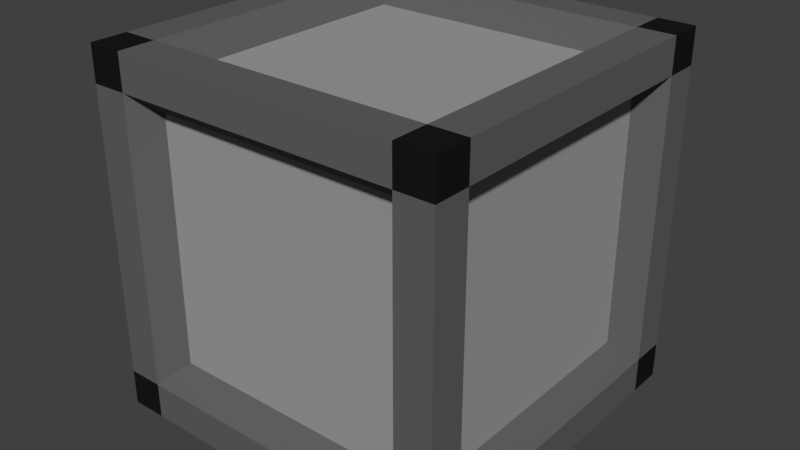 # Source: crate_metal_1.blend  (saved by Blender 2.77.0; exported with 4.5.12 LTS)
import bpy
from mathutils import Matrix  # noqa: F401  (used for matrix-valued properties, if any)

bpy.ops.wm.read_factory_settings(use_empty=True)
scene = bpy.context.scene
scene.name = 'Scene'

# ---- collections
col_collection_1 = bpy.data.collections.new('Collection 1'); scene.collection.children.link(col_collection_1)

# ---- materials (node trees are filled in below, after node groups)
mat_metalcrate_silver = bpy.data.materials.new('MetalCrate_Silver')
mat_metalcrate_silver.alpha_threshold = 0.0
mat_metalcrate_silver.diffuse_color = (0.4575, 0.4575, 0.4575, 1.0)
mat_metalcrate_silver.roughness = 0.5
mat_metalcrate_grey = bpy.data.materials.new('MetalCrate_Grey')
mat_metalcrate_grey.alpha_threshold = 0.0
mat_metalcrate_grey.diffuse_color = (0.1195, 0.1195, 0.1195, 1.0)
mat_metalcrate_grey.roughness = 0.5
mat_metalcrate_black = bpy.data.materials.new('MetalCrate_Black')
mat_metalcrate_black.alpha_threshold = 0.0
mat_metalcrate_black.diffuse_color = (0.009721, 0.009721, 0.009721, 1.0)
mat_metalcrate_black.roughness = 0.5

# ---- material node trees
mat_metalcrate_silver.use_nodes = True; mat_metalcrate_silver.node_tree.nodes.clear()
_N = mat_metalcrate_silver.node_tree.nodes; _L = mat_metalcrate_silver.node_tree.links
n0 = _N.new('ShaderNodeOutputMaterial'); n0.name = 'Material Output'; n0.location = (300, 300)
n1 = _N.new('ShaderNodeBsdfDiffuse'); n1.name = 'Diffuse BSDF'; n1.location = (10, 300)
n1.inputs[0].default_value = (0.3419, 0.3419, 0.3419, 1.0)
_L.new(n1.outputs[0], n0.inputs[0])
n0.is_active_output = True
mat_metalcrate_grey.use_nodes = True; mat_metalcrate_grey.node_tree.nodes.clear()
_N = mat_metalcrate_grey.node_tree.nodes; _L = mat_metalcrate_grey.node_tree.links
n0 = _N.new('ShaderNodeOutputMaterial'); n0.name = 'Material Output'; n0.location = (300, 300)
n1 = _N.new('ShaderNodeBsdfDiffuse'); n1.name = 'Diffuse BSDF'; n1.location = (10, 300)
n1.inputs[0].default_value = (0.1195, 0.1195, 0.1195, 1.0)
_L.new(n1.outputs[0], n0.inputs[0])
n0.is_active_output = True
mat_metalcrate_black.use_nodes = True; mat_metalcrate_black.node_tree.nodes.clear()
_N = mat_metalcrate_black.node_tree.nodes; _L = mat_metalcrate_black.node_tree.links
n0 = _N.new('ShaderNodeOutputMaterial'); n0.name = 'Material Output'; n0.location = (300, 300)
n1 = _N.new('ShaderNodeBsdfDiffuse'); n1.name = 'Diffuse BSDF'; n1.location = (10, 300)
n1.inputs[0].default_value = (0.009721, 0.009721, 0.009721, 1.0)
_L.new(n1.outputs[0], n0.inputs[0])
n0.is_active_output = True

# ---- world
world_world = bpy.data.worlds.new('World'); scene.world = world_world
world_world.color = (0.05088, 0.05088, 0.05088)
world_world.use_sun_shadow = False
world_world.sun_shadow_jitter_overblur = 0.0
world_world.cycles.sampling_method = 'MANUAL'

# ---- meshes
me_cube = bpy.data.meshes.new('Cube')
me_cube.from_pydata([(1.0, -1.0, -1.0), (1.0, -1.0, 1.0), (-1.0, -1.0, 1.0), (-1.0, -1.0, -1.0), (1.0, 1.0, -1.0), (1.0, 1.0, 1.0), (-1.0, 1.0, 1.0), (-1.0, 1.0, -1.0), (1.0, -1.0, 0.7958), (-1.0, -1.0, 0.7958), (1.0, 1.0, 0.7958), (-1.0, 1.0, 0.7958), (1.0, -0.8, -1.0), (1.0, -0.8, 1.0), (-1.0, -0.8, 1.0), (-1.0, -0.8, -1.0), (-1.0, -0.8, 0.7958), (1.0, -0.8, 0.7958), (-1.0, -1.0, -0.8005), (-1.0, 1.0, -0.8005), (1.0, -1.0, -0.8005), (1.0, 1.0, -0.8005), (1.0, -0.8, -0.8005), (-1.0, -0.8, -0.8005), (1.0, 0.8018, -1.0), (1.0, 0.8018, 1.0), (-1.0, 0.8018, 1.0), (-1.0, 0.8018, -1.0), (-1.0, 0.8018, 0.7958), (1.0, 0.8018, 0.7958), (1.0, 0.8018, -0.8005), (-1.0, 0.8018, -0.8005), (-0.801, -1.0, -1.0), (-0.801, -1.0, 1.0), (-0.801, 1.0, -1.0), (-0.801, 1.0, 1.0), (-0.801, 1.0, 0.7958), (-0.801, -1.0, 0.7958), (-0.801, -0.8, -1.0), (-0.801, -0.8, 1.0), (-0.801, -1.0, -0.8005), (-0.801, 1.0, -0.8005), (-0.801, 0.8018, -1.0), (-0.801, 0.8018, 1.0), (0.7958, 1.0, 0.7958), (0.7958, 1.0, -0.8005), (0.7958, -1.0, -1.0), (0.7958, -1.0, 1.0), (0.7958, 1.0, -1.0), (0.7958, 1.0, 1.0), (0.7958, -1.0, 0.7958), (0.7958, -0.8, -1.0), (0.7958, -0.8, 1.0), (0.7958, -1.0, -0.8005), (0.7958, 0.8018, -1.0), (0.7958, 0.8018, 1.0), (-0.8619, 0.691, 0.6855), (-0.8619, -0.6893, 0.6855), (0.8615, 0.691, 0.6855), (0.8615, -0.6893, 0.6855), (0.8615, -0.6893, -0.69), (-0.8619, -0.6893, -0.69), (0.8615, 0.691, -0.69), (-0.8619, 0.691, -0.69), (0.6855, -0.8616, 0.6855), (-0.6905, -0.8616, 0.6855), (0.6855, -0.6893, -0.8619), (-0.6905, -0.6893, -0.8619), (0.6855, -0.6893, 0.8615), (-0.6905, -0.6893, 0.8615), (0.6855, -0.8616, -0.69), (-0.6905, -0.8616, -0.69), (0.6855, 0.691, -0.8619), (-0.6905, 0.691, -0.8619), (0.6855, 0.691, 0.8615), (-0.6905, 0.691, 0.8615), (-0.6905, 0.8618, -0.69), (-0.6905, 0.8618, 0.6855), (0.6855, 0.8618, 0.6855), (0.6855, 0.8618, -0.69)], [], [(37, 33, 2, 9), (36, 11, 6, 35), (29, 10, 5, 25), (43, 35, 6, 26), (31, 19, 7, 27), (38, 32, 3, 15), (26, 6, 11, 28), (30, 21, 10, 29), (41, 19, 11, 36), (40, 37, 9, 18), (20, 22, 17, 8), (2, 14, 16, 9), (42, 38, 15, 27), (18, 23, 15, 3), (33, 39, 14, 2), (8, 17, 13, 1), (9, 16, 23, 18), (0, 12, 22, 20), (32, 40, 18, 3), (34, 7, 19, 41), (24, 4, 21, 30), (28, 11, 19, 31), (38, 42, 73, 67), (12, 24, 30, 22), (34, 42, 27, 7), (29, 17, 59, 58), (14, 26, 28, 16), (23, 31, 27, 15), (39, 43, 26, 14), (17, 29, 25, 13), (36, 44, 78, 77), (48, 54, 42, 34), (48, 34, 41, 45), (46, 53, 40, 32), (47, 52, 39, 33), (16, 28, 56, 57), (40, 53, 70, 71), (39, 52, 68, 69), (51, 46, 32, 38), (55, 49, 35, 43), (44, 36, 35, 49), (50, 47, 33, 37), (8, 1, 47, 50), (10, 44, 49, 5), (25, 5, 49, 55), (12, 0, 46, 51), (21, 45, 44, 10), (20, 8, 50, 53), (24, 12, 51, 54), (1, 13, 52, 47), (0, 20, 53, 46), (4, 48, 45, 21), (4, 24, 54, 48), (13, 25, 55, 52), (57, 56, 63, 61), (60, 62, 58, 59), (68, 74, 75, 69), (72, 66, 67, 73), (70, 64, 65, 71), (79, 76, 77, 78), (30, 29, 58, 62), (52, 55, 74, 68), (42, 54, 72, 73), (45, 41, 76, 79), (44, 45, 79, 78), (17, 22, 60, 59), (37, 40, 71, 65), (55, 43, 75, 74), (53, 50, 64, 70), (41, 36, 77, 76), (22, 30, 62, 60), (43, 39, 69, 75), (54, 51, 66, 72), (50, 37, 65, 64), (31, 23, 61, 63), (51, 38, 67, 66), (23, 16, 57, 61), (28, 31, 63, 56)])
me_cube.polygons.foreach_set('material_index', [2, 2, 2, 2, 2, 2, 2, 1, 1, 1, 1, 2, 1, 2, 2, 2, 1, 2, 2, 2, 2, 1, 1, 1, 2, 1, 1, 1, 1, 1, 1, 1, 1, 1, 1, 1, 1, 1, 1, 1, 1, 1, 2, 2, 2, 2, 1, 1, 1, 2, 2, 2, 2, 1, 0, 0, 0, 0, 0, 0, 1, 1, 1, 1, 1, 1, 1, 1, 1, 1, 1, 1, 1, 1, 1, 1, 1, 1])
me_cube.materials.append(mat_metalcrate_silver)
me_cube.materials.append(mat_metalcrate_grey)
me_cube.materials.append(mat_metalcrate_black)
me_cube.use_remesh_preserve_volume = False
me_cube.use_remesh_preserve_attributes = False
me_cube.use_mirror_vertex_groups = False
me_cube.update()

# ---- objects
ob_cube = bpy.data.objects.new('Cube', me_cube)

# ---- transforms, parenting, visibility, modifiers, constraints
ob_cube.location = (0.0, 0.0, 0.6256)
ob_cube.rotation_euler = (1.571, 0.0, 0.0)
ob_cube.scale = (0.6266, 0.6266, 0.6266)
ob_cube.lock_rotations_4d = False
ob_cube.empty_display_type = 'ARROWS'
ob_cube.lineart.crease_threshold = 0.0

# ---- collection membership
col_collection_1.objects.link(ob_cube)

# ---- scene / render settings (as saved in the file)
scene.frame_start = 1; scene.frame_end = 250; scene.frame_set(1)
scene.render.engine = 'CYCLES'
scene.render.resolution_percentage = 50
scene.render.dither_intensity = 0.0
scene.cycles.use_denoising = False
scene.cycles.samples = 128
scene.cycles.sampling_pattern = 'TABULATED_SOBOL'
scene.cycles.light_sampling_threshold = 0.0
scene.cycles.use_adaptive_sampling = False
scene.cycles.use_light_tree = False
scene.cycles.blur_glossy = 0.0
scene.cycles.sample_clamp_indirect = 0.0
scene.view_settings.view_transform = 'Standard'
bpy.context.view_layer.update()

# ---- added for rendering (the .blend has no active camera and no usable light): camera, sun
cam_auto = bpy.data.cameras.new('AutoCamera')
cam_auto.lens = 50.0
cam_auto.sensor_width = 36.0
cam_auto.clip_end = 1000.0
ob_auto_camera = bpy.data.objects.new('AutoCamera', cam_auto)
scene.collection.objects.link(ob_auto_camera)
ob_auto_camera.location = (2.00816, -2.40979, 2.23212)
ob_auto_camera.rotation_euler = (1.09748, -7.21219e-08, 0.694738)
scene.camera = ob_auto_camera
light_auto_sun = bpy.data.lights.new('AutoSun', 'SUN')
light_auto_sun.energy = 3.0
light_auto_sun.angle = 0.0523599
ob_auto_sun = bpy.data.objects.new('AutoSun', light_auto_sun)
scene.collection.objects.link(ob_auto_sun)
ob_auto_sun.rotation_euler = (0.872665, 0.174533, 0.523599)
bpy.context.view_layer.update()
